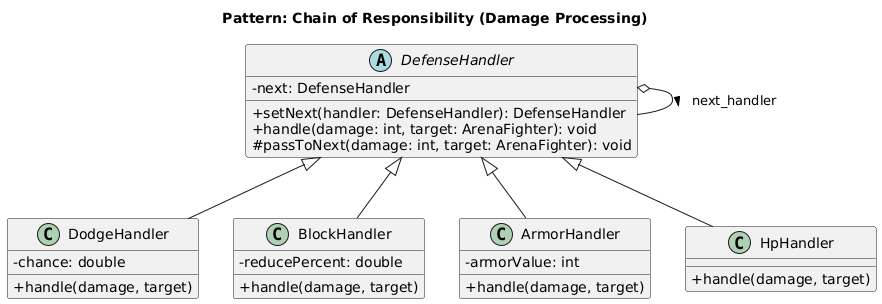

The diagram above was rendered by PlantUML. Its source (embedded in the PNG):
@startuml
title Pattern: Chain of Responsibility (Damage Processing)
skinparam classAttributeIconSize 0

abstract class DefenseHandler {
    - next: DefenseHandler
    + setNext(handler: DefenseHandler): DefenseHandler
    + handle(damage: int, target: ArenaFighter): void
    # passToNext(damage: int, target: ArenaFighter): void
}

class DodgeHandler extends DefenseHandler {
    - chance: double
    + handle(damage, target)
}

class BlockHandler extends DefenseHandler {
    - reducePercent: double
    + handle(damage, target)
}

class ArmorHandler extends DefenseHandler {
    - armorValue: int
    + handle(damage, target)
}

class HpHandler extends DefenseHandler {
    + handle(damage, target)
}

DefenseHandler o-- DefenseHandler : next_handler >
@enduml